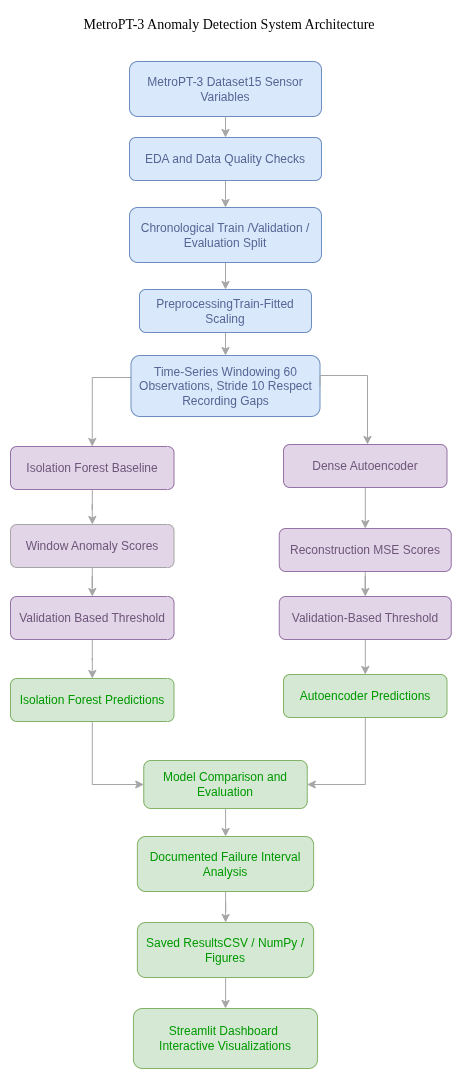

The diagram above was exported from draw.io. Its source (the exported page's mxGraphModel, read from the mxfile embedded in the PNG):
<mxGraphModel dx="802" dy="486" grid="0" gridSize="10" guides="1" tooltips="1" connect="1" arrows="1" fold="1" page="1" pageScale="1" pageWidth="850" pageHeight="1100" math="0" shadow="0">
  <root>
    <mxCell id="0" />
    <mxCell id="1" parent="0" />
    <mxCell id="mWZwa2fI0wvpEDr3hBSH-1" parent="1" style="text;html=1;whiteSpace=wrap;strokeColor=none;fillColor=none;align=center;verticalAlign=middle;rounded=0;" value="&lt;font face=&quot;Times New Roman&quot; style=&quot;font-size: 14px;&quot;&gt;MetroPT-3 Anomaly Detection System Architecture&lt;/font&gt;" vertex="1">
      <mxGeometry height="30" width="420" x="230" y="49" as="geometry" />
    </mxCell>
    <mxCell id="mWZwa2fI0wvpEDr3hBSH-2" parent="1" style="rounded=1;whiteSpace=wrap;html=1;roundedPerimeter=1;fillColor=#dae8fc;strokeColor=#6c8ebf;fontColor=#566594;" value="MetroPT-3 Dataset15 Sensor Variables" vertex="1">
      <mxGeometry height="55" width="192" x="340" y="100" as="geometry" />
    </mxCell>
    <mxCell id="aJE7xhO03qRKcS1mh78i-2" edge="1" parent="1" source="mWZwa2fI0wvpEDr3hBSH-3" style="edgeStyle=orthogonalEdgeStyle;rounded=0;orthogonalLoop=1;jettySize=auto;html=1;defaultLabelBackgroundColor=page;labelPadding=0 4;entryX=0.5;entryY=0;entryDx=0;entryDy=0;strokeColor=#A6A6A6;" target="mWZwa2fI0wvpEDr3hBSH-4" value="">
      <mxGeometry relative="1" as="geometry" />
    </mxCell>
    <mxCell id="mWZwa2fI0wvpEDr3hBSH-3" parent="1" style="rounded=1;whiteSpace=wrap;html=1;roundedPerimeter=1;fillColor=#dae8fc;strokeColor=#6c8ebf;fontColor=#566594;" value="EDA and Data Quality Checks" vertex="1">
      <mxGeometry height="43" width="192" x="340" y="176" as="geometry" />
    </mxCell>
    <mxCell id="aJE7xhO03qRKcS1mh78i-3" edge="1" parent="1" source="mWZwa2fI0wvpEDr3hBSH-4" style="edgeStyle=orthogonalEdgeStyle;rounded=0;orthogonalLoop=1;jettySize=auto;html=1;defaultLabelBackgroundColor=page;labelPadding=0 4;strokeColor=#A6A6A6;" target="mWZwa2fI0wvpEDr3hBSH-5" value="">
      <mxGeometry relative="1" as="geometry" />
    </mxCell>
    <mxCell id="mWZwa2fI0wvpEDr3hBSH-4" parent="1" style="rounded=1;whiteSpace=wrap;html=1;roundedPerimeter=1;fillColor=#dae8fc;strokeColor=#6c8ebf;fontColor=#566594;" value="Chronological Train /Validation / Evaluation Split" vertex="1">
      <mxGeometry height="55" width="192" x="340" y="246" as="geometry" />
    </mxCell>
    <mxCell id="aJE7xhO03qRKcS1mh78i-5" edge="1" parent="1" source="mWZwa2fI0wvpEDr3hBSH-5" style="edgeStyle=orthogonalEdgeStyle;rounded=0;orthogonalLoop=1;jettySize=auto;html=1;defaultLabelBackgroundColor=page;labelPadding=0 4;strokeColor=#A6A6A6;" target="aJE7xhO03qRKcS1mh78i-4" value="">
      <mxGeometry relative="1" as="geometry" />
    </mxCell>
    <mxCell id="mWZwa2fI0wvpEDr3hBSH-5" parent="1" style="rounded=1;whiteSpace=wrap;html=1;roundedPerimeter=1;fillColor=#dae8fc;strokeColor=#6c8ebf;fontColor=#566594;" value="PreprocessingTrain-Fitted Scaling" vertex="1">
      <mxGeometry height="43" width="172" x="350" y="328" as="geometry" />
    </mxCell>
    <mxCell id="aJE7xhO03qRKcS1mh78i-22" edge="1" parent="1" source="aJE7xhO03qRKcS1mh78i-4" style="edgeStyle=orthogonalEdgeStyle;rounded=0;orthogonalLoop=1;jettySize=auto;html=1;defaultLabelBackgroundColor=page;labelPadding=0 4;strokeColor=#A6A6A6;entryX=0.5;entryY=0;entryDx=0;entryDy=0;" target="aJE7xhO03qRKcS1mh78i-6" value="">
      <mxGeometry relative="1" x="-0.1041" as="geometry">
        <Array as="points">
          <mxPoint x="302.8" y="416" />
        </Array>
        <mxPoint x="277" y="483" as="targetPoint" />
      </mxGeometry>
    </mxCell>
    <mxCell id="aJE7xhO03qRKcS1mh78i-4" parent="1" style="rounded=1;whiteSpace=wrap;html=1;roundedPerimeter=1;fillColor=#dae8fc;strokeColor=#6c8ebf;fontColor=#566594;" value="Time-Series Windowing 60 Observations, Stride 10 Respect Recording Gaps" vertex="1">
      <mxGeometry height="61" width="189" x="341.5" y="394" as="geometry" />
    </mxCell>
    <mxCell id="aJE7xhO03qRKcS1mh78i-25" edge="1" parent="1" source="aJE7xhO03qRKcS1mh78i-6" style="edgeStyle=orthogonalEdgeStyle;rounded=0;orthogonalLoop=1;jettySize=auto;html=1;defaultLabelBackgroundColor=page;labelPadding=0 4;strokeColor=#A6A6A6;" target="aJE7xhO03qRKcS1mh78i-9" value="">
      <mxGeometry relative="1" as="geometry" />
    </mxCell>
    <mxCell id="aJE7xhO03qRKcS1mh78i-6" parent="1" style="rounded=1;whiteSpace=wrap;html=1;roundedPerimeter=1;fillColor=#e1d5e7;strokeColor=#9673a6;fontColor=#6F557A;" value="Isolation Forest Baseline" vertex="1">
      <mxGeometry height="43" width="163.5" x="221" y="485" as="geometry" />
    </mxCell>
    <mxCell id="aJE7xhO03qRKcS1mh78i-28" edge="1" parent="1" source="aJE7xhO03qRKcS1mh78i-8" style="edgeStyle=orthogonalEdgeStyle;rounded=0;orthogonalLoop=1;jettySize=auto;html=1;defaultLabelBackgroundColor=page;labelPadding=0 4;strokeColor=#A6A6A6;" target="aJE7xhO03qRKcS1mh78i-11" value="">
      <mxGeometry relative="1" as="geometry" />
    </mxCell>
    <mxCell id="aJE7xhO03qRKcS1mh78i-8" parent="1" style="rounded=1;whiteSpace=wrap;html=1;roundedPerimeter=1;fillColor=#e1d5e7;strokeColor=#9673a6;fontColor=#6F557A;" value="Dense Autoencoder" vertex="1">
      <mxGeometry height="43" width="163.5" x="494" y="483" as="geometry" />
    </mxCell>
    <mxCell id="aJE7xhO03qRKcS1mh78i-26" edge="1" parent="1" source="aJE7xhO03qRKcS1mh78i-9" style="edgeStyle=orthogonalEdgeStyle;rounded=0;orthogonalLoop=1;jettySize=auto;html=1;defaultLabelBackgroundColor=page;labelPadding=0 4;strokeColor=#A6A6A6;" target="aJE7xhO03qRKcS1mh78i-10" value="">
      <mxGeometry relative="1" as="geometry" />
    </mxCell>
    <mxCell id="aJE7xhO03qRKcS1mh78i-9" parent="1" style="rounded=1;whiteSpace=wrap;html=1;roundedPerimeter=1;fillColor=#e1d5e7;strokeColor=#A6A6A6;fontColor=#6F557A;" value="Window Anomaly Scores" vertex="1">
      <mxGeometry height="43" width="163.5" x="221" y="563" as="geometry" />
    </mxCell>
    <mxCell id="aJE7xhO03qRKcS1mh78i-27" edge="1" parent="1" source="aJE7xhO03qRKcS1mh78i-10" style="edgeStyle=orthogonalEdgeStyle;rounded=0;orthogonalLoop=1;jettySize=auto;html=1;defaultLabelBackgroundColor=page;labelPadding=0 4;strokeColor=#A6A6A6;" target="aJE7xhO03qRKcS1mh78i-13" value="">
      <mxGeometry relative="1" as="geometry" />
    </mxCell>
    <mxCell id="aJE7xhO03qRKcS1mh78i-10" parent="1" style="rounded=1;whiteSpace=wrap;html=1;roundedPerimeter=1;fillColor=#e1d5e7;strokeColor=#9673a6;fontColor=#6F557A;" value="Validation Based Threshold" vertex="1">
      <mxGeometry height="43" width="163.5" x="221" y="635" as="geometry" />
    </mxCell>
    <mxCell id="aJE7xhO03qRKcS1mh78i-29" edge="1" parent="1" source="aJE7xhO03qRKcS1mh78i-11" style="edgeStyle=orthogonalEdgeStyle;rounded=0;orthogonalLoop=1;jettySize=auto;html=1;defaultLabelBackgroundColor=page;labelPadding=0 4;strokeColor=#A6A6A6;" target="aJE7xhO03qRKcS1mh78i-12" value="">
      <mxGeometry relative="1" as="geometry" />
    </mxCell>
    <mxCell id="aJE7xhO03qRKcS1mh78i-11" parent="1" style="rounded=1;whiteSpace=wrap;html=1;roundedPerimeter=1;fillColor=#e1d5e7;strokeColor=#9673a6;fontColor=#6F557A;" value="Reconstruction MSE Scores" vertex="1">
      <mxGeometry height="43" width="172" x="489.75" y="567" as="geometry" />
    </mxCell>
    <mxCell id="aJE7xhO03qRKcS1mh78i-30" edge="1" parent="1" source="aJE7xhO03qRKcS1mh78i-12" style="edgeStyle=orthogonalEdgeStyle;rounded=0;orthogonalLoop=1;jettySize=auto;html=1;defaultLabelBackgroundColor=page;labelPadding=0 4;strokeColor=#A6A6A6;" target="aJE7xhO03qRKcS1mh78i-14" value="">
      <mxGeometry relative="1" as="geometry" />
    </mxCell>
    <mxCell id="aJE7xhO03qRKcS1mh78i-12" parent="1" style="rounded=1;whiteSpace=wrap;html=1;roundedPerimeter=1;fillColor=#e1d5e7;strokeColor=#9673a6;fontColor=#6F557A;" value="Validation-Based Threshold" vertex="1">
      <mxGeometry height="43" width="172" x="489.75" y="635" as="geometry" />
    </mxCell>
    <mxCell id="aJE7xhO03qRKcS1mh78i-32" edge="1" parent="1" source="aJE7xhO03qRKcS1mh78i-13" style="edgeStyle=orthogonalEdgeStyle;rounded=0;orthogonalLoop=1;jettySize=auto;html=1;defaultLabelBackgroundColor=page;labelPadding=0 4;entryX=0;entryY=0.5;entryDx=0;entryDy=0;strokeColor=#A6A6A6;" target="aJE7xhO03qRKcS1mh78i-15" value="">
      <mxGeometry relative="1" x="-0.3709" as="geometry">
        <mxPoint x="302.79999999999995" y="831.5" as="targetPoint" />
      </mxGeometry>
    </mxCell>
    <mxCell id="aJE7xhO03qRKcS1mh78i-13" parent="1" style="rounded=1;whiteSpace=wrap;html=1;roundedPerimeter=1;fillColor=#d5e8d4;strokeColor=#82b366;fontColor=#009900;" value="Isolation Forest Predictions" vertex="1">
      <mxGeometry height="43" width="163.5" x="221" y="717" as="geometry" />
    </mxCell>
    <mxCell id="aJE7xhO03qRKcS1mh78i-34" edge="1" parent="1" source="aJE7xhO03qRKcS1mh78i-14" style="edgeStyle=orthogonalEdgeStyle;rounded=0;orthogonalLoop=1;jettySize=auto;html=1;defaultLabelBackgroundColor=page;labelPadding=0 4;entryX=1;entryY=0.5;entryDx=0;entryDy=0;strokeColor=#A6A6A6;" target="aJE7xhO03qRKcS1mh78i-15" value="">
      <mxGeometry relative="1" x="-0.4242" as="geometry">
        <mxPoint x="575.8" y="827.5" as="targetPoint" />
      </mxGeometry>
    </mxCell>
    <mxCell id="aJE7xhO03qRKcS1mh78i-14" parent="1" style="rounded=1;whiteSpace=wrap;html=1;roundedPerimeter=1;fillColor=#d5e8d4;strokeColor=#82b366;fontColor=#009900;" value="Autoencoder Predictions" vertex="1">
      <mxGeometry height="43" width="163.5" x="494" y="713" as="geometry" />
    </mxCell>
    <mxCell id="aJE7xhO03qRKcS1mh78i-36" edge="1" parent="1" source="aJE7xhO03qRKcS1mh78i-15" style="edgeStyle=orthogonalEdgeStyle;rounded=0;orthogonalLoop=1;jettySize=auto;html=1;defaultLabelBackgroundColor=page;labelPadding=0 4;strokeColor=#A6A6A6;" target="aJE7xhO03qRKcS1mh78i-16" value="">
      <mxGeometry relative="1" as="geometry" />
    </mxCell>
    <mxCell id="aJE7xhO03qRKcS1mh78i-15" parent="1" style="rounded=1;whiteSpace=wrap;html=1;roundedPerimeter=1;fillColor=#d5e8d4;strokeColor=#82b366;fontColor=#009900;" value="Model Comparison and Evaluation" vertex="1">
      <mxGeometry height="48" width="163.5" x="354.25" y="799" as="geometry" />
    </mxCell>
    <mxCell id="aJE7xhO03qRKcS1mh78i-37" edge="1" parent="1" source="aJE7xhO03qRKcS1mh78i-16" style="edgeStyle=orthogonalEdgeStyle;rounded=0;orthogonalLoop=1;jettySize=auto;html=1;defaultLabelBackgroundColor=page;labelPadding=0 4;strokeColor=#A6A6A6;" target="aJE7xhO03qRKcS1mh78i-17" value="">
      <mxGeometry relative="1" as="geometry" />
    </mxCell>
    <mxCell id="aJE7xhO03qRKcS1mh78i-16" parent="1" style="rounded=1;whiteSpace=wrap;html=1;roundedPerimeter=1;fillColor=#d5e8d4;strokeColor=#82b366;fontColor=#009900;" value="Documented Failure Interval Analysis" vertex="1">
      <mxGeometry height="55" width="176.25" x="347.88" y="875" as="geometry" />
    </mxCell>
    <mxCell id="aJE7xhO03qRKcS1mh78i-38" edge="1" parent="1" source="aJE7xhO03qRKcS1mh78i-17" style="edgeStyle=orthogonalEdgeStyle;rounded=0;orthogonalLoop=1;jettySize=auto;html=1;defaultLabelBackgroundColor=page;labelPadding=0 4;strokeColor=#A6A6A6;" target="aJE7xhO03qRKcS1mh78i-18" value="">
      <mxGeometry relative="1" as="geometry" />
    </mxCell>
    <mxCell id="aJE7xhO03qRKcS1mh78i-17" parent="1" style="rounded=1;whiteSpace=wrap;html=1;roundedPerimeter=1;fillColor=#d5e8d4;strokeColor=#82b366;fontColor=#009900;" value="Saved ResultsCSV / NumPy / Figures" vertex="1">
      <mxGeometry height="55" width="176.25" x="347.88" y="961" as="geometry" />
    </mxCell>
    <mxCell id="aJE7xhO03qRKcS1mh78i-18" parent="1" style="rounded=1;whiteSpace=wrap;html=1;roundedPerimeter=1;fillColor=#d5e8d4;strokeColor=#82b366;fontColor=#009900;" value="Streamlit Dashboard&amp;nbsp;&lt;div&gt;Interactive Visualizations&lt;/div&gt;" vertex="1">
      <mxGeometry height="60" width="184.12" x="343.94" y="1047" as="geometry" />
    </mxCell>
    <mxCell id="aJE7xhO03qRKcS1mh78i-19" edge="1" parent="1" source="mWZwa2fI0wvpEDr3hBSH-2" style="endArrow=classic;html=1;rounded=0;defaultLabelBackgroundColor=page;labelPadding=0 4;exitX=0.5;exitY=1;exitDx=0;exitDy=0;entryX=0.5;entryY=0;entryDx=0;entryDy=0;strokeColor=#A6A6A6;" target="mWZwa2fI0wvpEDr3hBSH-3" value="">
      <mxGeometry height="50" relative="1" width="50" as="geometry">
        <mxPoint x="388" y="295" as="sourcePoint" />
        <mxPoint x="438" y="245" as="targetPoint" />
      </mxGeometry>
    </mxCell>
    <mxCell id="aJE7xhO03qRKcS1mh78i-23" edge="1" parent="1" source="aJE7xhO03qRKcS1mh78i-4" style="edgeStyle=orthogonalEdgeStyle;rounded=0;orthogonalLoop=1;jettySize=auto;html=1;defaultLabelBackgroundColor=page;labelPadding=0 4;strokeColor=#A6A6A6;entryX=0.5;entryY=0;entryDx=0;entryDy=0;exitX=1;exitY=0.5;exitDx=0;exitDy=0;" value="">
      <mxGeometry relative="1" x="0.0551" as="geometry">
        <Array as="points">
          <mxPoint x="530.5" y="414" />
          <mxPoint x="578" y="414" />
        </Array>
        <mxPoint x="617" y="414" as="sourcePoint" />
        <mxPoint x="578" y="483" as="targetPoint" />
      </mxGeometry>
    </mxCell>
  </root>
</mxGraphModel>